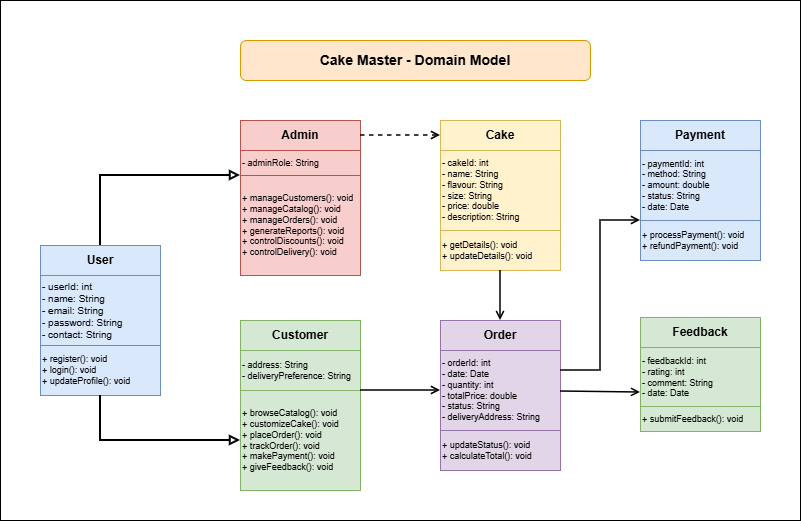

The diagram above was exported from draw.io. Its source (the exported page's mxGraphModel, read from the mxfile embedded in the PNG):
<mxGraphModel dx="1127" dy="1715" grid="1" gridSize="10" guides="1" tooltips="1" connect="1" arrows="1" fold="1" page="1" pageScale="1" pageWidth="850" pageHeight="1100" math="0" shadow="0">
  <root>
    <mxCell id="0" />
    <mxCell id="1" parent="0" />
    <mxCell id="qeHf0HtevXZs5tUlYdYq-9" parent="1" style="rounded=0;whiteSpace=wrap;html=1;" value="" vertex="1">
      <mxGeometry height="520" width="800" x="80" y="-40" as="geometry" />
    </mxCell>
    <mxCell id="title" parent="1" style="rounded=1;whiteSpace=wrap;html=1;fillColor=#ffe6cc;strokeColor=#d79b00;fontSize=14;fontStyle=1;fontColor=#000000;" value="Cake Master - Domain Model" vertex="1">
      <mxGeometry height="40" width="350" x="320" as="geometry" />
    </mxCell>
    <mxCell id="userClass" parent="1" style="shape=rectangle;whiteSpace=wrap;html=1;fillColor=#dae8fc;strokeColor=#6c8ebf;fontSize=12;fontColor=#000000;fontStyle=1;" value="User" vertex="1">
      <mxGeometry height="30" width="120" x="120" y="205" as="geometry" />
    </mxCell>
    <mxCell id="userAttr" parent="1" style="shape=rectangle;whiteSpace=wrap;html=1;fillColor=#dae8fc;strokeColor=#6c8ebf;fontSize=10;fontColor=#000000;align=left;" value="- userId: int&#10;- name: String&#10;- email: String&#10;- password: String&#10;- contact: String" vertex="1">
      <mxGeometry height="70" width="120" x="120" y="235" as="geometry" />
    </mxCell>
    <mxCell id="userMethods" parent="1" style="shape=rectangle;whiteSpace=wrap;html=1;fillColor=#dae8fc;strokeColor=#6c8ebf;fontSize=9;fontColor=#000000;align=left;" value="+ register(): void&#10;+ login(): void&#10;+ updateProfile(): void" vertex="1">
      <mxGeometry height="50" width="120" x="120" y="305" as="geometry" />
    </mxCell>
    <mxCell id="customerClass" parent="1" style="shape=rectangle;whiteSpace=wrap;html=1;fillColor=#d5e8d4;strokeColor=#82b366;fontSize=12;fontColor=#000000;fontStyle=1;" value="Customer" vertex="1">
      <mxGeometry height="30" width="120" x="320" y="280" as="geometry" />
    </mxCell>
    <mxCell id="customerAttr" parent="1" style="shape=rectangle;whiteSpace=wrap;html=1;fillColor=#d5e8d4;strokeColor=#82b366;fontSize=9;fontColor=#000000;align=left;" value="- address: String&#10;- deliveryPreference: String" vertex="1">
      <mxGeometry height="40" width="120" x="320" y="310" as="geometry" />
    </mxCell>
    <mxCell id="customerMethods" parent="1" style="shape=rectangle;whiteSpace=wrap;html=1;fillColor=#d5e8d4;strokeColor=#82b366;fontSize=9;fontColor=#000000;align=left;" value="+ browseCatalog(): void&#10;+ customizeCake(): void&#10;+ placeOrder(): void&#10;+ trackOrder(): void&#10;+ makePayment(): void&#10;+ giveFeedback(): void" vertex="1">
      <mxGeometry height="100" width="120" x="320" y="350" as="geometry" />
    </mxCell>
    <mxCell id="adminClass" parent="1" style="shape=rectangle;whiteSpace=wrap;html=1;fillColor=#f8cecc;strokeColor=#b85450;fontSize=12;fontColor=#000000;fontStyle=1;" value="Admin" vertex="1">
      <mxGeometry height="30" width="120" x="320" y="80" as="geometry" />
    </mxCell>
    <mxCell id="adminAttr" parent="1" style="shape=rectangle;whiteSpace=wrap;html=1;fillColor=#f8cecc;strokeColor=#b85450;fontSize=9;fontColor=#000000;align=left;" value="- adminRole: String" vertex="1">
      <mxGeometry height="25" width="120" x="320" y="110" as="geometry" />
    </mxCell>
    <mxCell id="adminMethods" parent="1" style="shape=rectangle;whiteSpace=wrap;html=1;fillColor=#f8cecc;strokeColor=#b85450;fontSize=9;fontColor=#000000;align=left;" value="+ manageCustomers(): void&#10;+ manageCatalog(): void&#10;+ manageOrders(): void&#10;+ generateReports(): void&#10;+ controlDiscounts(): void&#10;+ controlDelivery(): void" vertex="1">
      <mxGeometry height="100" width="120" x="320" y="135" as="geometry" />
    </mxCell>
    <mxCell id="cakeClass" parent="1" style="shape=rectangle;whiteSpace=wrap;html=1;fillColor=#fff2cc;strokeColor=#d6b656;fontSize=12;fontColor=#000000;fontStyle=1;" value="Cake" vertex="1">
      <mxGeometry height="30" width="120" x="520" y="80" as="geometry" />
    </mxCell>
    <mxCell id="cakeMethods" parent="1" style="shape=rectangle;whiteSpace=wrap;html=1;fillColor=#fff2cc;strokeColor=#d6b656;fontSize=9;fontColor=#000000;align=left;" value="+ getDetails(): void&#10;+ updateDetails(): void" vertex="1">
      <mxGeometry height="40" width="120" x="520" y="190" as="geometry" />
    </mxCell>
    <mxCell id="orderClass" parent="1" style="shape=rectangle;whiteSpace=wrap;html=1;fillColor=#e1d5e7;strokeColor=#9673a6;fontSize=12;fontColor=#000000;fontStyle=1;" value="Order" vertex="1">
      <mxGeometry height="30" width="120" x="520" y="280" as="geometry" />
    </mxCell>
    <mxCell id="orderAttr" parent="1" style="shape=rectangle;whiteSpace=wrap;html=1;fillColor=#e1d5e7;strokeColor=#9673a6;fontSize=9;fontColor=#000000;align=left;" value="- orderId: int&#10;- date: Date&#10;- quantity: int&#10;- totalPrice: double&#10;- status: String&#10;- deliveryAddress: String" vertex="1">
      <mxGeometry height="80" width="120" x="520" y="310" as="geometry" />
    </mxCell>
    <mxCell id="orderMethods" parent="1" style="shape=rectangle;whiteSpace=wrap;html=1;fillColor=#e1d5e7;strokeColor=#9673a6;fontSize=9;fontColor=#000000;align=left;" value="+ updateStatus(): void&#10;+ calculateTotal(): void" vertex="1">
      <mxGeometry height="40" width="120" x="520" y="390" as="geometry" />
    </mxCell>
    <mxCell id="paymentClass" parent="1" style="shape=rectangle;whiteSpace=wrap;html=1;fillColor=#dae8fc;strokeColor=#6c8ebf;fontSize=12;fontColor=#000000;fontStyle=1;" value="Payment" vertex="1">
      <mxGeometry height="30" width="120" x="720" y="80" as="geometry" />
    </mxCell>
    <mxCell id="paymentAttr" parent="1" style="shape=rectangle;whiteSpace=wrap;html=1;fillColor=#dae8fc;strokeColor=#6c8ebf;fontSize=9;fontColor=#000000;align=left;" value="- paymentId: int&#10;- method: String&#10;- amount: double&#10;- status: String&#10;- date: Date" vertex="1">
      <mxGeometry height="70" width="120" x="720" y="110" as="geometry" />
    </mxCell>
    <mxCell id="paymentMethods" parent="1" style="shape=rectangle;whiteSpace=wrap;html=1;fillColor=#dae8fc;strokeColor=#6c8ebf;fontSize=9;fontColor=#000000;align=left;" value="+ processPayment(): void&#10;+ refundPayment(): void" vertex="1">
      <mxGeometry height="40" width="120" x="720" y="180" as="geometry" />
    </mxCell>
    <mxCell id="feedbackClass" parent="1" style="shape=rectangle;whiteSpace=wrap;html=1;fillColor=#d5e8d4;strokeColor=#82b366;fontSize=12;fontColor=#000000;fontStyle=1;" value="Feedback" vertex="1">
      <mxGeometry height="30" width="120" x="720" y="277" as="geometry" />
    </mxCell>
    <mxCell id="feedbackAttr" parent="1" style="shape=rectangle;whiteSpace=wrap;html=1;fillColor=#d5e8d4;strokeColor=#82b366;fontSize=9;fontColor=#000000;align=left;" value="- feedbackId: int&#10;- rating: int&#10;- comment: String&#10;- date: Date" vertex="1">
      <mxGeometry height="60" width="120" x="720" y="307" as="geometry" />
    </mxCell>
    <mxCell id="feedbackMethods" parent="1" style="shape=rectangle;whiteSpace=wrap;html=1;fillColor=#d5e8d4;strokeColor=#82b366;fontSize=9;fontColor=#000000;align=left;" value="+ submitFeedback(): void" vertex="1">
      <mxGeometry height="25" width="120" x="720" y="366" as="geometry" />
    </mxCell>
    <mxCell id="rel1" edge="1" parent="1" source="userMethods" style="rounded=0;orthogonalLoop=1;jettySize=auto;html=1;endArrow=block;endFill=0;strokeWidth=2;exitX=0.5;exitY=1;exitDx=0;exitDy=0;entryX=0;entryY=0.5;entryDx=0;entryDy=0;" target="customerMethods">
      <mxGeometry relative="1" as="geometry">
        <Array as="points">
          <mxPoint x="180" y="400" />
        </Array>
      </mxGeometry>
    </mxCell>
    <mxCell id="rel2" edge="1" parent="1" source="userClass" style="rounded=0;orthogonalLoop=1;jettySize=auto;html=1;endArrow=block;endFill=0;strokeWidth=2;exitX=0.5;exitY=0;exitDx=0;exitDy=0;entryX=0;entryY=0;entryDx=0;entryDy=0;" target="adminMethods">
      <mxGeometry relative="1" as="geometry">
        <Array as="points">
          <mxPoint x="180" y="135" />
        </Array>
      </mxGeometry>
    </mxCell>
    <mxCell id="rel3" edge="1" parent="1" source="customerMethods" style="rounded=0;orthogonalLoop=1;jettySize=auto;html=1;endArrow=open;endFill=0;strokeWidth=1.5;exitX=1;exitY=0;exitDx=0;exitDy=0;entryX=0;entryY=0.5;entryDx=0;entryDy=0;" target="orderAttr">
      <mxGeometry relative="1" as="geometry" />
    </mxCell>
    <mxCell id="rel4" edge="1" parent="1" source="cakeMethods" style="rounded=0;orthogonalLoop=1;jettySize=auto;html=1;endArrow=open;endFill=0;strokeWidth=1.5;exitX=0.5;exitY=1;exitDx=0;exitDy=0;" target="orderClass">
      <mxGeometry relative="1" as="geometry" />
    </mxCell>
    <mxCell id="rel5" edge="1" parent="1" source="orderAttr" style="rounded=0;orthogonalLoop=1;jettySize=auto;html=1;endArrow=open;endFill=0;strokeWidth=1.5;exitX=1;exitY=0.25;exitDx=0;exitDy=0;entryX=0;entryY=0;entryDx=0;entryDy=0;" target="paymentMethods">
      <mxGeometry relative="1" as="geometry">
        <Array as="points">
          <mxPoint x="680" y="330" />
          <mxPoint x="680" y="180" />
        </Array>
      </mxGeometry>
    </mxCell>
    <mxCell id="rel6" edge="1" parent="1" style="rounded=0;orthogonalLoop=1;jettySize=auto;html=1;endArrow=open;endFill=0;strokeWidth=1.5;exitX=1;exitY=0.5;exitDx=0;exitDy=0;entryX=0;entryY=0.75;entryDx=0;entryDy=0;" target="feedbackAttr">
      <mxGeometry relative="1" as="geometry">
        <mxPoint x="640" y="351" as="sourcePoint" />
        <mxPoint x="720" y="341" as="targetPoint" />
      </mxGeometry>
    </mxCell>
    <mxCell id="rel7" edge="1" parent="1" source="adminClass" style="rounded=0;orthogonalLoop=1;jettySize=auto;html=1;endArrow=open;endFill=0;strokeWidth=1.5;dashed=1;" target="cakeClass">
      <mxGeometry relative="1" as="geometry" />
    </mxCell>
    <mxCell id="qeHf0HtevXZs5tUlYdYq-8" edge="1" parent="1" source="cakeClass" style="rounded=0;orthogonalLoop=1;jettySize=auto;html=1;endArrow=open;endFill=0;strokeWidth=1.5;" target="cakeAttr" value="">
      <mxGeometry relative="1" as="geometry">
        <mxPoint x="579" y="110" as="sourcePoint" />
        <mxPoint x="561" y="340" as="targetPoint" />
      </mxGeometry>
    </mxCell>
    <mxCell id="cakeAttr" parent="1" style="shape=rectangle;whiteSpace=wrap;html=1;fillColor=#fff2cc;strokeColor=#d6b656;fontSize=9;fontColor=#000000;align=left;" value="- cakeId: int&#10;- name: String&#10;- flavour: String&#10;- size: String&#10;- price: double&#10;- description: String" vertex="1">
      <mxGeometry height="80" width="120" x="520" y="110" as="geometry" />
    </mxCell>
  </root>
</mxGraphModel>